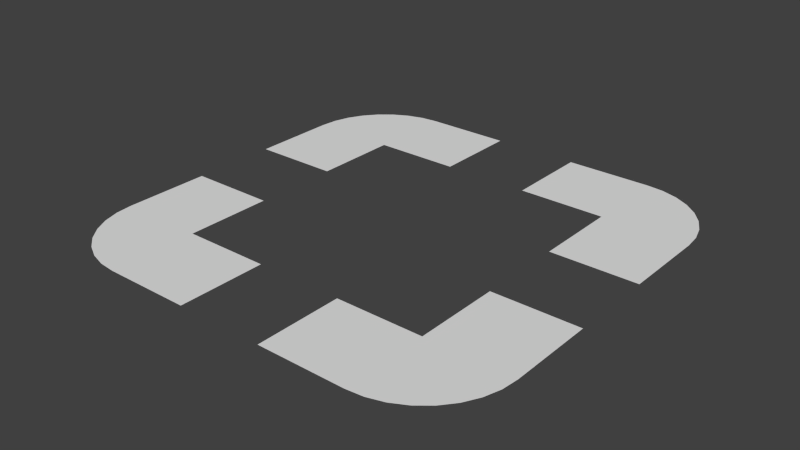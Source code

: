 # Source: roundyrect_crosshair.blend  (saved by Blender 2.68.0; exported with 4.5.12 LTS)
import bpy
from mathutils import Matrix  # noqa: F401  (used for matrix-valued properties, if any)

bpy.ops.wm.read_factory_settings(use_empty=True)
scene = bpy.context.scene
scene.name = 'Scene'

# ---- collections
col_collection_1 = bpy.data.collections.new('Collection 1'); scene.collection.children.link(col_collection_1)

# ---- world
world_world = bpy.data.worlds.new('World'); scene.world = world_world
world_world.color = (0.05088, 0.05088, 0.05088)
world_world.use_sun_shadow = False
world_world.sun_shadow_jitter_overblur = 0.0
world_world.cycles.sampling_method = 'MANUAL'
world_world.cycles.sample_map_resolution = 256

# ---- meshes
me_plane = bpy.data.meshes.new('Plane')
me_plane.from_pydata([(0.06, -0.1, 0.0), (0.02, -0.1, 0.0), (0.1, -0.06, 0.0), (0.02, -0.06, 0.0), (0.1, -0.02, 0.0), (0.06, -0.02, 0.0), (0.04, -0.1, 0.0), (0.08, -0.06, 0.0), (0.04, -0.06, 0.0), (0.06, -0.08, 0.0), (0.02, -0.08, 0.0), (0.08, -0.02, 0.0), (0.06, -0.04, 0.0), (0.1, -0.04, 0.0), (0.04, -0.08, 0.0), (0.08, -0.04, 0.0), (0.0678, -0.09923, 0.0), (0.0639, -0.07962, 0.0), (0.07531, -0.09696, 0.0), (0.06765, -0.07848, 0.0), (0.08222, -0.09326, 0.0), (0.07111, -0.07663, 0.0), (0.08828, -0.08828, 0.0), (0.07414, -0.07414, 0.0), (0.09326, -0.08222, 0.0), (0.07663, -0.07111, 0.0), (0.09696, -0.07531, 0.0), (0.07848, -0.06765, 0.0), (0.09923, -0.0678, 0.0), (0.06, -0.06, 0.0), (0.07962, -0.0639, 0.0)], [], [(15, 13, 4, 11), (10, 14, 8, 3), (1, 6, 14, 10), (6, 0, 9, 14), (12, 15, 11, 5), (7, 2, 13, 15), (9, 0, 16, 17), (17, 16, 18, 19), (19, 18, 20, 21), (21, 20, 22, 23), (23, 22, 24, 25), (25, 24, 26, 27), (27, 26, 28, 30), (14, 9, 29, 8), (29, 7, 15, 12), (29, 9, 17), (29, 17, 19), (29, 19, 21), (29, 21, 23), (29, 23, 25), (29, 25, 27), (29, 27, 30), (29, 30, 7), (30, 28, 2, 7)])
me_plane.use_remesh_preserve_volume = False
me_plane.use_remesh_preserve_attributes = False
me_plane.use_mirror_vertex_groups = False
me_plane.update()

# ---- objects
ob_plane = bpy.data.objects.new('Plane', me_plane)

# ---- transforms, parenting, visibility, modifiers, constraints
ob_plane.location = (0.0, 0.0, 0.0)
ob_plane.lineart.crease_threshold = 0.0
_m = ob_plane.modifiers.new('Mirror', 'MIRROR')
_m.use_axis = (True, True, False)

# ---- collection membership
col_collection_1.objects.link(ob_plane)

# ---- scene / render settings (as saved in the file)
scene.frame_start = 1; scene.frame_end = 250; scene.frame_set(1)
scene.render.engine = 'BLENDER_EEVEE_NEXT'
scene.render.image_settings.color_mode = 'RGB'
scene.render.image_settings.compression = 90
scene.render.resolution_percentage = 50
scene.render.dither_intensity = 0.0
scene.cycles.use_denoising = False
scene.cycles.samples = 10
scene.cycles.sampling_pattern = 'TABULATED_SOBOL'
scene.cycles.light_sampling_threshold = 0.0
scene.cycles.use_adaptive_sampling = False
scene.cycles.use_light_tree = False
scene.cycles.blur_glossy = 0.0
scene.cycles.volume_bounces = 1
scene.cycles.pixel_filter_type = 'GAUSSIAN'
scene.cycles.sample_clamp_indirect = 0.0
scene.view_settings.view_transform = 'Standard'
bpy.context.view_layer.update()

# ---- added for rendering (the .blend has no active camera and no usable light): camera, sun
cam_auto = bpy.data.cameras.new('AutoCamera')
cam_auto.lens = 50.0
cam_auto.sensor_width = 36.0
cam_auto.clip_end = 1000.0
ob_auto_camera = bpy.data.objects.new('AutoCamera', cam_auto)
scene.collection.objects.link(ob_auto_camera)
ob_auto_camera.location = (0.261693, -0.314032, 0.209354)
ob_auto_camera.rotation_euler = (1.09748, -7.21219e-08, 0.694738)
scene.camera = ob_auto_camera
light_auto_sun = bpy.data.lights.new('AutoSun', 'SUN')
light_auto_sun.energy = 3.0
light_auto_sun.angle = 0.0523599
ob_auto_sun = bpy.data.objects.new('AutoSun', light_auto_sun)
scene.collection.objects.link(ob_auto_sun)
ob_auto_sun.rotation_euler = (0.872665, 0.174533, 0.523599)
bpy.context.view_layer.update()
